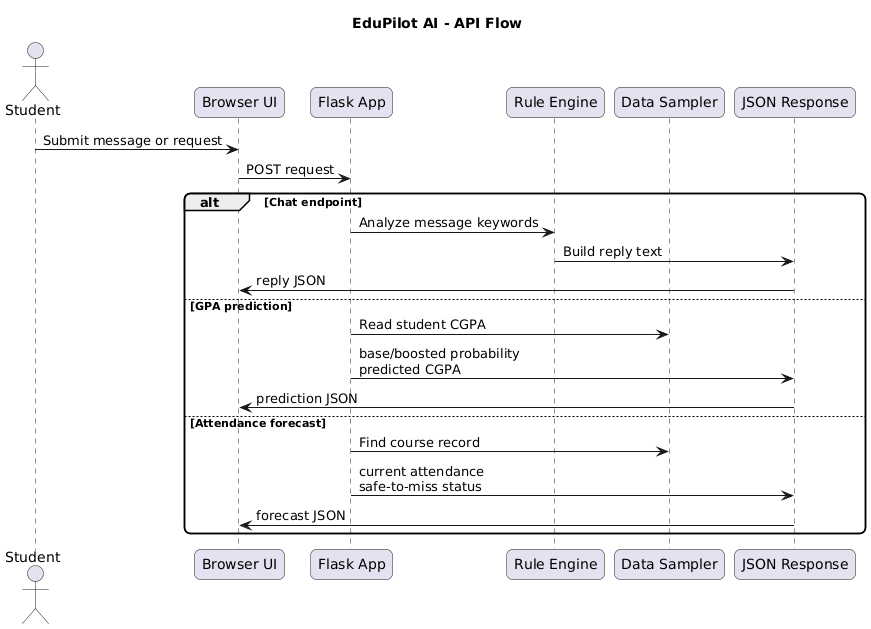

The diagram above was rendered by PlantUML. Its source (embedded in the PNG):
@startuml
title EduPilot AI - API Flow
skinparam shadowing false
skinparam roundcorner 12
actor Student
participant "Browser UI" as UI
participant "Flask App" as APP
participant "Rule Engine" as RULES
participant "Data Sampler" as DATA
participant "JSON Response" as RESP

Student -> UI : Submit message or request
UI -> APP : POST request
alt Chat endpoint
  APP -> RULES : Analyze message keywords
  RULES -> RESP : Build reply text
  RESP -> UI : reply JSON
else GPA prediction
  APP -> DATA : Read student CGPA
  APP -> RESP : base/boosted probability\npredicted CGPA
  RESP -> UI : prediction JSON
else Attendance forecast
  APP -> DATA : Find course record
  APP -> RESP : current attendance\nsafe-to-miss status
  RESP -> UI : forecast JSON
end
@enduml